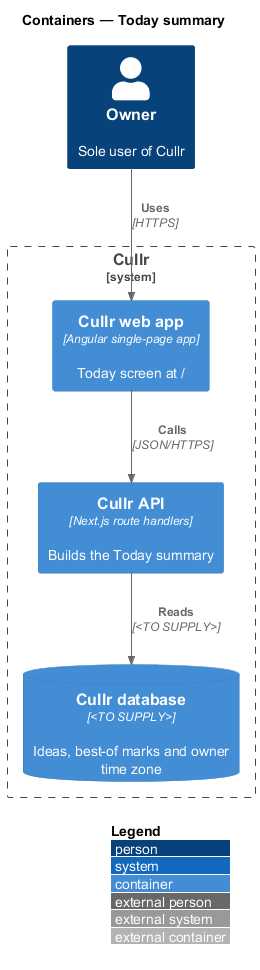

The diagram above was rendered by PlantUML. Its source (embedded in the PNG):
@startuml
!include <C4/C4_Container>
LAYOUT_WITH_LEGEND()
title Containers — Today summary

Person(owner, "Owner", "Sole user of Cullr")
System_Boundary(cullr, "Cullr") {
  Container(spa, "Cullr web app", "Angular single-page app", "Today screen at /")
  Container(api, "Cullr API", "Next.js route handlers", "Builds the Today summary")
  ContainerDb(db, "Cullr database", "<TO SUPPLY>", "Ideas, best-of marks and owner time zone")
}
Rel(owner, spa, "Uses", "HTTPS")
Rel(spa, api, "Calls", "JSON/HTTPS")
Rel(api, db, "Reads", "<TO SUPPLY>")
@enduml